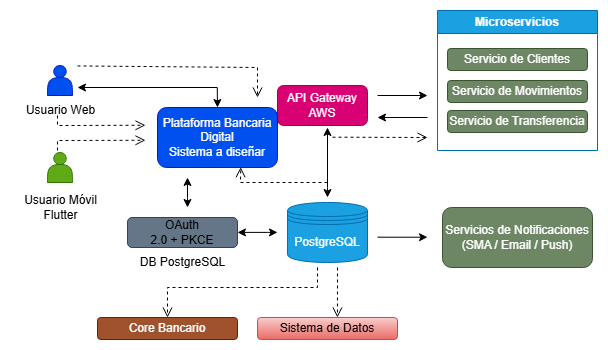

The diagram above was exported from draw.io. Its source (the exported page's mxGraphModel, read from the mxfile embedded in the PNG):
<mxGraphModel dx="1825" dy="536" grid="1" gridSize="10" guides="1" tooltips="1" connect="1" arrows="1" fold="1" page="1" pageScale="1" pageWidth="850" pageHeight="1100" math="0" shadow="0">
  <root>
    <mxCell id="Hhd4eHJYr8aMifpTu7Cs-0" />
    <mxCell id="Hhd4eHJYr8aMifpTu7Cs-1" parent="Hhd4eHJYr8aMifpTu7Cs-0" />
    <mxCell id="Hhd4eHJYr8aMifpTu7Cs-3" parent="Hhd4eHJYr8aMifpTu7Cs-1" style="rounded=1;whiteSpace=wrap;html=1;fillColor=light-dark(#D80073,#FFBDFA);fontColor=#ffffff;strokeColor=#A50040;" value="API Gateway&lt;div&gt;AWS&lt;/div&gt;" vertex="1">
      <mxGeometry height="40" width="90" x="-530" y="368" as="geometry" />
    </mxCell>
    <mxCell id="Hhd4eHJYr8aMifpTu7Cs-4" parent="Hhd4eHJYr8aMifpTu7Cs-1" style="rounded=1;whiteSpace=wrap;html=1;fillColor=#0050ef;fontColor=#ffffff;strokeColor=#001DBC;" value="Plataforma Bancaria Digital&lt;div&gt;Sistema a diseñar&lt;/div&gt;" vertex="1">
      <mxGeometry height="60" width="120" x="-650" y="390" as="geometry" />
    </mxCell>
    <mxCell id="Hhd4eHJYr8aMifpTu7Cs-6" parent="Hhd4eHJYr8aMifpTu7Cs-1" style="rounded=1;whiteSpace=wrap;html=1;fillColor=#647687;strokeColor=#314354;fontColor=#ffffff;" value="&lt;font style=&quot;color: light-dark(rgb(0, 0, 0), rgb(0, 0, 0));&quot;&gt;OAuth&lt;/font&gt;&lt;div&gt;&lt;font style=&quot;color: light-dark(rgb(0, 0, 0), rgb(0, 0, 0));&quot;&gt;2.0 + PKCE&lt;/font&gt;&lt;/div&gt;" vertex="1">
      <mxGeometry height="30" width="110" x="-680" y="500" as="geometry" />
    </mxCell>
    <mxCell id="Hhd4eHJYr8aMifpTu7Cs-8" parent="Hhd4eHJYr8aMifpTu7Cs-1" style="rounded=1;whiteSpace=wrap;html=1;fillColor=#6d8764;fontColor=#ffffff;strokeColor=#3A5431;" value="Servicios de Notificaciones&lt;div&gt;(SMA / Email / Push)&lt;/div&gt;" vertex="1">
      <mxGeometry height="60" width="150" x="-365" y="490" as="geometry" />
    </mxCell>
    <mxCell id="Hhd4eHJYr8aMifpTu7Cs-11" edge="1" parent="Hhd4eHJYr8aMifpTu7Cs-1" style="html=1;verticalAlign=bottom;endArrow=open;dashed=1;endSize=8;curved=0;rounded=0;" value="">
      <mxGeometry relative="1" as="geometry">
        <Array as="points">
          <mxPoint x="-550" y="350" />
        </Array>
        <mxPoint x="-730" y="348.44" as="sourcePoint" />
        <mxPoint x="-550" y="380" as="targetPoint" />
      </mxGeometry>
    </mxCell>
    <mxCell id="Hhd4eHJYr8aMifpTu7Cs-16" edge="1" parent="Hhd4eHJYr8aMifpTu7Cs-1" style="endArrow=classic;startArrow=classic;html=1;rounded=0;" value="">
      <mxGeometry height="50" relative="1" width="50" as="geometry">
        <Array as="points">
          <mxPoint x="-620" y="480" />
        </Array>
        <mxPoint x="-620" y="490" as="sourcePoint" />
        <mxPoint x="-620" y="460" as="targetPoint" />
      </mxGeometry>
    </mxCell>
    <mxCell id="Hhd4eHJYr8aMifpTu7Cs-18" edge="1" parent="Hhd4eHJYr8aMifpTu7Cs-1" style="html=1;verticalAlign=bottom;endArrow=open;dashed=1;endSize=8;curved=0;rounded=0;entryX=-0.022;entryY=0.152;entryDx=0;entryDy=0;entryPerimeter=0;" value="">
      <mxGeometry relative="1" as="geometry">
        <Array as="points">
          <mxPoint x="-750" y="408" />
        </Array>
        <mxPoint x="-750" y="398" as="sourcePoint" />
        <mxPoint x="-662" y="407.76" as="targetPoint" />
      </mxGeometry>
    </mxCell>
    <mxCell id="Hhd4eHJYr8aMifpTu7Cs-19" parent="Hhd4eHJYr8aMifpTu7Cs-1" style="shape=actor;whiteSpace=wrap;html=1;fillColor=#0050ef;fontColor=#ffffff;strokeColor=#001DBC;" value="" vertex="1">
      <mxGeometry height="30" width="25" x="-760" y="348" as="geometry" />
    </mxCell>
    <mxCell id="Hhd4eHJYr8aMifpTu7Cs-20" parent="Hhd4eHJYr8aMifpTu7Cs-1" style="shape=actor;whiteSpace=wrap;html=1;fillColor=#60a917;fontColor=#ffffff;strokeColor=#2D7600;" value="" vertex="1">
      <mxGeometry height="30" width="25" x="-760" y="435" as="geometry" />
    </mxCell>
    <mxCell id="Hhd4eHJYr8aMifpTu7Cs-21" parent="Hhd4eHJYr8aMifpTu7Cs-1" style="text;html=1;align=center;verticalAlign=middle;resizable=0;points=[];autosize=1;strokeColor=none;fillColor=none;" value="Usuario Web" vertex="1">
      <mxGeometry height="30" width="90" x="-792.5" y="378" as="geometry" />
    </mxCell>
    <mxCell id="Hhd4eHJYr8aMifpTu7Cs-22" parent="Hhd4eHJYr8aMifpTu7Cs-1" style="text;html=1;align=center;verticalAlign=middle;resizable=0;points=[];autosize=1;strokeColor=none;fillColor=none;" value="Usuario Móvil&lt;div&gt;Flutter&lt;/div&gt;" vertex="1">
      <mxGeometry height="40" width="100" x="-797.5" y="470" as="geometry" />
    </mxCell>
    <mxCell id="3fu8Ov95yEBvbGY0fq-B-1" edge="1" parent="Hhd4eHJYr8aMifpTu7Cs-1" source="Hhd4eHJYr8aMifpTu7Cs-4" style="endArrow=classic;startArrow=classic;html=1;rounded=0;exitX=0.5;exitY=0;exitDx=0;exitDy=0;" value="">
      <mxGeometry height="50" relative="1" width="50" as="geometry">
        <Array as="points">
          <mxPoint x="-590.24" y="370" />
        </Array>
        <mxPoint x="-590.24" y="380" as="sourcePoint" />
        <mxPoint x="-730" y="370" as="targetPoint" />
      </mxGeometry>
    </mxCell>
    <mxCell id="3fu8Ov95yEBvbGY0fq-B-3" parent="Hhd4eHJYr8aMifpTu7Cs-1" style="swimlane;whiteSpace=wrap;html=1;fillColor=#1ba1e2;fontColor=#ffffff;strokeColor=#006EAF;" value="Microservicios" vertex="1">
      <mxGeometry height="140" width="160" x="-370" y="293" as="geometry">
        <mxRectangle height="30" width="140" x="-590" y="370" as="alternateBounds" />
      </mxGeometry>
    </mxCell>
    <mxCell id="Hhd4eHJYr8aMifpTu7Cs-5" parent="3fu8Ov95yEBvbGY0fq-B-3" style="rounded=1;whiteSpace=wrap;html=1;fillColor=#6d8764;strokeColor=#3A5431;fontColor=#ffffff;" value="Servicio de Clientes" vertex="1">
      <mxGeometry height="22" width="140" x="10" y="38" as="geometry" />
    </mxCell>
    <mxCell id="3fu8Ov95yEBvbGY0fq-B-4" parent="3fu8Ov95yEBvbGY0fq-B-3" style="rounded=1;whiteSpace=wrap;html=1;fillColor=#6d8764;strokeColor=#3A5431;fontColor=#ffffff;" value="Servicio de Movimientos" vertex="1">
      <mxGeometry height="22" width="140" x="10" y="70" as="geometry" />
    </mxCell>
    <mxCell id="3fu8Ov95yEBvbGY0fq-B-5" parent="3fu8Ov95yEBvbGY0fq-B-3" style="rounded=1;whiteSpace=wrap;html=1;fillColor=#6d8764;strokeColor=#3A5431;fontColor=#ffffff;" value="Servicio de Transferencia" vertex="1">
      <mxGeometry height="22" width="140" x="10" y="100" as="geometry" />
    </mxCell>
    <mxCell id="3fu8Ov95yEBvbGY0fq-B-6" edge="1" parent="Hhd4eHJYr8aMifpTu7Cs-1" style="endArrow=classic;html=1;rounded=0;" value="">
      <mxGeometry height="50" relative="1" width="50" as="geometry">
        <mxPoint x="-430" y="378" as="sourcePoint" />
        <mxPoint x="-380" y="378" as="targetPoint" />
      </mxGeometry>
    </mxCell>
    <mxCell id="3fu8Ov95yEBvbGY0fq-B-7" edge="1" parent="Hhd4eHJYr8aMifpTu7Cs-1" style="endArrow=classic;html=1;rounded=0;" value="">
      <mxGeometry height="50" relative="1" width="50" as="geometry">
        <mxPoint x="-380" y="400" as="sourcePoint" />
        <mxPoint x="-430" y="400" as="targetPoint" />
      </mxGeometry>
    </mxCell>
    <mxCell id="3fu8Ov95yEBvbGY0fq-B-8" parent="Hhd4eHJYr8aMifpTu7Cs-1" style="text;html=1;align=center;verticalAlign=middle;resizable=0;points=[];autosize=1;strokeColor=none;fillColor=none;" value="DB PostgreSQL" vertex="1">
      <mxGeometry height="30" width="110" x="-680" y="530" as="geometry" />
    </mxCell>
    <mxCell id="3fu8Ov95yEBvbGY0fq-B-9" parent="Hhd4eHJYr8aMifpTu7Cs-1" style="shape=datastore;whiteSpace=wrap;html=1;fillColor=#1ba1e2;fontColor=#ffffff;strokeColor=#006EAF;" value="PostgreSQL" vertex="1">
      <mxGeometry height="60" width="80" x="-520" y="485" as="geometry" />
    </mxCell>
    <mxCell id="3fu8Ov95yEBvbGY0fq-B-10" edge="1" parent="Hhd4eHJYr8aMifpTu7Cs-1" style="endArrow=classic;startArrow=classic;html=1;rounded=0;" value="">
      <mxGeometry height="50" relative="1" width="50" as="geometry">
        <Array as="points">
          <mxPoint x="-540" y="514.9" />
        </Array>
        <mxPoint x="-570" y="514.9" as="sourcePoint" />
        <mxPoint x="-530" y="514.9" as="targetPoint" />
      </mxGeometry>
    </mxCell>
    <mxCell id="3fu8Ov95yEBvbGY0fq-B-11" parent="Hhd4eHJYr8aMifpTu7Cs-1" style="rounded=1;whiteSpace=wrap;html=1;fillColor=#a0522d;strokeColor=#6D1F00;fontColor=#ffffff;" value="Core Bancario" vertex="1">
      <mxGeometry height="22" width="140" x="-710" y="600" as="geometry" />
    </mxCell>
    <mxCell id="3fu8Ov95yEBvbGY0fq-B-12" parent="Hhd4eHJYr8aMifpTu7Cs-1" style="rounded=1;whiteSpace=wrap;html=1;fillColor=#f8cecc;strokeColor=#b85450;gradientColor=#ea6b66;" value="Sistema de Datos" vertex="1">
      <mxGeometry height="22" width="140" x="-550" y="600" as="geometry" />
    </mxCell>
    <mxCell id="3fu8Ov95yEBvbGY0fq-B-14" edge="1" parent="Hhd4eHJYr8aMifpTu7Cs-1" style="endArrow=classic;html=1;rounded=0;" value="">
      <mxGeometry height="50" relative="1" width="50" as="geometry">
        <mxPoint x="-430" y="519.71" as="sourcePoint" />
        <mxPoint x="-380" y="519.71" as="targetPoint" />
      </mxGeometry>
    </mxCell>
    <mxCell id="3fu8Ov95yEBvbGY0fq-B-15" edge="1" parent="Hhd4eHJYr8aMifpTu7Cs-1" style="endArrow=classic;startArrow=classic;html=1;rounded=0;" value="">
      <mxGeometry height="50" relative="1" width="50" as="geometry">
        <Array as="points">
          <mxPoint x="-480" y="470" />
        </Array>
        <mxPoint x="-480" y="480" as="sourcePoint" />
        <mxPoint x="-480" y="410" as="targetPoint" />
      </mxGeometry>
    </mxCell>
    <mxCell id="3fu8Ov95yEBvbGY0fq-B-16" edge="1" parent="Hhd4eHJYr8aMifpTu7Cs-1" style="html=1;verticalAlign=bottom;endArrow=open;dashed=1;endSize=8;curved=0;rounded=0;entryX=0.694;entryY=0.995;entryDx=0;entryDy=0;entryPerimeter=0;" target="Hhd4eHJYr8aMifpTu7Cs-4" value="">
      <mxGeometry relative="1" as="geometry">
        <Array as="points">
          <mxPoint x="-510" y="465" />
          <mxPoint x="-567" y="465" />
        </Array>
        <mxPoint x="-480" y="465" as="sourcePoint" />
        <mxPoint x="-570" y="465" as="targetPoint" />
      </mxGeometry>
    </mxCell>
    <mxCell id="3fu8Ov95yEBvbGY0fq-B-17" edge="1" parent="Hhd4eHJYr8aMifpTu7Cs-1" style="html=1;verticalAlign=bottom;endArrow=open;dashed=1;endSize=8;curved=0;rounded=0;" value="">
      <mxGeometry relative="1" as="geometry">
        <Array as="points">
          <mxPoint x="-465" y="419.71" />
        </Array>
        <mxPoint x="-475" y="419.71" as="sourcePoint" />
        <mxPoint x="-380" y="420" as="targetPoint" />
      </mxGeometry>
    </mxCell>
    <mxCell id="3fu8Ov95yEBvbGY0fq-B-18" edge="1" parent="Hhd4eHJYr8aMifpTu7Cs-1" style="html=1;verticalAlign=bottom;endArrow=open;dashed=1;endSize=8;curved=0;rounded=0;entryX=0.571;entryY=0;entryDx=0;entryDy=0;entryPerimeter=0;" target="3fu8Ov95yEBvbGY0fq-B-12" value="">
      <mxGeometry relative="1" as="geometry">
        <Array as="points">
          <mxPoint x="-470" y="550" />
        </Array>
        <mxPoint x="-470" y="550" as="sourcePoint" />
        <mxPoint x="-470" y="590.29" as="targetPoint" />
      </mxGeometry>
    </mxCell>
    <mxCell id="3fu8Ov95yEBvbGY0fq-B-19" edge="1" parent="Hhd4eHJYr8aMifpTu7Cs-1" style="html=1;verticalAlign=bottom;endArrow=open;dashed=1;endSize=8;curved=0;rounded=0;entryX=0.5;entryY=0;entryDx=0;entryDy=0;" target="3fu8Ov95yEBvbGY0fq-B-11" value="">
      <mxGeometry relative="1" as="geometry">
        <Array as="points">
          <mxPoint x="-490" y="550" />
          <mxPoint x="-490" y="570" />
          <mxPoint x="-640" y="570" />
        </Array>
        <mxPoint x="-490" y="550" as="sourcePoint" />
        <mxPoint x="-490" y="590.29" as="targetPoint" />
      </mxGeometry>
    </mxCell>
    <mxCell id="3fu8Ov95yEBvbGY0fq-B-21" edge="1" parent="Hhd4eHJYr8aMifpTu7Cs-1" style="html=1;verticalAlign=bottom;endArrow=open;dashed=1;endSize=8;curved=0;rounded=0;entryX=-0.022;entryY=0.152;entryDx=0;entryDy=0;entryPerimeter=0;" value="">
      <mxGeometry relative="1" as="geometry">
        <Array as="points">
          <mxPoint x="-750" y="423" />
        </Array>
        <mxPoint x="-750" y="433" as="sourcePoint" />
        <mxPoint x="-662" y="422.76" as="targetPoint" />
      </mxGeometry>
    </mxCell>
  </root>
</mxGraphModel>